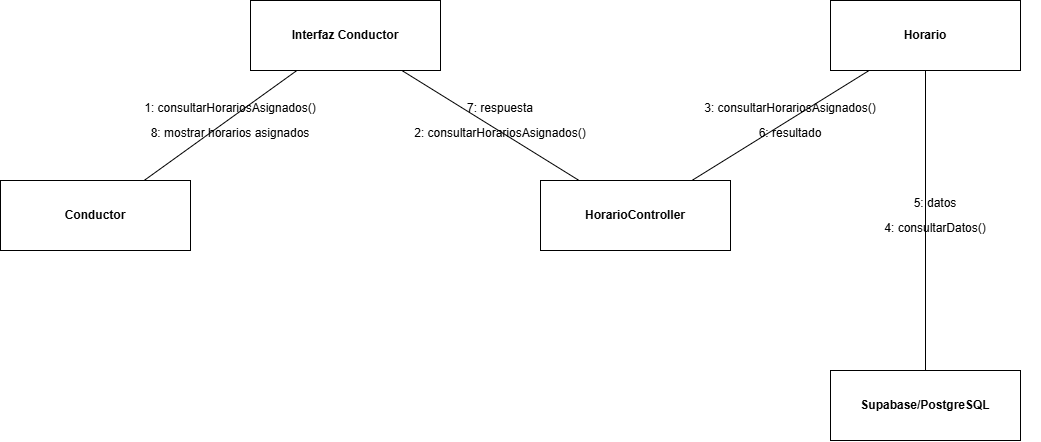

The diagram above was exported from draw.io. Its source (the exported page's mxGraphModel, read from the mxfile embedded in the PNG):
<mxGraphModel dx="1414" dy="743" grid="1" gridSize="10" guides="1" tooltips="1" connect="1" arrows="1" fold="1" page="1" pageScale="1" pageWidth="1200" pageHeight="800" math="0" shadow="0">
  <root>
    <mxCell id="0" />
    <mxCell id="1" parent="0" />
    <mxCell id="n0" parent="1" style="rounded=0;whiteSpace=wrap;html=1;strokeColor=#000000;fillColor=#ffffff;fontStyle=1;" value="Conductor" vertex="1">
      <mxGeometry height="70" width="190" x="60" y="260" as="geometry" />
    </mxCell>
    <mxCell id="n1" parent="1" style="rounded=0;whiteSpace=wrap;html=1;strokeColor=#000000;fillColor=#ffffff;fontStyle=1;" value="Interfaz Conductor" vertex="1">
      <mxGeometry height="70" width="190" x="310" y="80" as="geometry" />
    </mxCell>
    <mxCell id="n2" parent="1" style="rounded=0;whiteSpace=wrap;html=1;strokeColor=#000000;fillColor=#ffffff;fontStyle=1;" value="HorarioController" vertex="1">
      <mxGeometry height="70" width="190" x="600" y="260" as="geometry" />
    </mxCell>
    <mxCell id="n3" parent="1" style="rounded=0;whiteSpace=wrap;html=1;strokeColor=#000000;fillColor=#ffffff;fontStyle=1;" value="Horario" vertex="1">
      <mxGeometry height="70" width="190" x="890" y="80" as="geometry" />
    </mxCell>
    <mxCell id="n4" parent="1" style="rounded=0;whiteSpace=wrap;html=1;strokeColor=#000000;fillColor=#ffffff;fontStyle=1;" value="Supabase/PostgreSQL" vertex="1">
      <mxGeometry height="70" width="190" x="890" y="450" as="geometry" />
    </mxCell>
    <mxCell id="link0" edge="1" parent="1" source="n0" style="endArrow=none;startArrow=none;strokeColor=#000000;" target="n1">
      <mxGeometry relative="1" as="geometry" />
    </mxCell>
    <mxCell id="link1" edge="1" parent="1" source="n1" style="endArrow=none;startArrow=none;strokeColor=#000000;" target="n2">
      <mxGeometry relative="1" as="geometry" />
    </mxCell>
    <mxCell id="link2" edge="1" parent="1" source="n2" style="endArrow=none;startArrow=none;strokeColor=#000000;" target="n3">
      <mxGeometry relative="1" as="geometry" />
    </mxCell>
    <mxCell id="link3" edge="1" parent="1" source="n3" style="endArrow=none;startArrow=none;strokeColor=#000000;" target="n4">
      <mxGeometry relative="1" as="geometry" />
    </mxCell>
    <mxCell id="m0" parent="1" style="text;html=1;align=center;verticalAlign=middle;whiteSpace=wrap;strokeColor=none;fillColor=none;" value="1: consultarHorariosAsignados()" vertex="1">
      <mxGeometry height="35" width="210" x="185" y="170" as="geometry" />
    </mxCell>
    <mxCell id="m1" parent="1" style="text;html=1;align=center;verticalAlign=middle;whiteSpace=wrap;strokeColor=none;fillColor=none;" value="2: consultarHorariosAsignados()" vertex="1">
      <mxGeometry height="35" width="210" x="455" y="195" as="geometry" />
    </mxCell>
    <mxCell id="m2" parent="1" style="text;html=1;align=center;verticalAlign=middle;whiteSpace=wrap;strokeColor=none;fillColor=none;" value="3: consultarHorariosAsignados()" vertex="1">
      <mxGeometry height="35" width="210" x="745" y="170" as="geometry" />
    </mxCell>
    <mxCell id="m3" parent="1" style="text;html=1;align=center;verticalAlign=middle;whiteSpace=wrap;strokeColor=none;fillColor=none;" value="4: consultarDatos()" vertex="1">
      <mxGeometry height="35" width="210" x="890" y="290" as="geometry" />
    </mxCell>
    <mxCell id="m4" parent="1" style="text;html=1;align=center;verticalAlign=middle;whiteSpace=wrap;strokeColor=none;fillColor=none;" value="5: datos" vertex="1">
      <mxGeometry height="35" width="210" x="890" y="265" as="geometry" />
    </mxCell>
    <mxCell id="m5" parent="1" style="text;html=1;align=center;verticalAlign=middle;whiteSpace=wrap;strokeColor=none;fillColor=none;" value="6: resultado" vertex="1">
      <mxGeometry height="35" width="210" x="745" y="195" as="geometry" />
    </mxCell>
    <mxCell id="m6" parent="1" style="text;html=1;align=center;verticalAlign=middle;whiteSpace=wrap;strokeColor=none;fillColor=none;" value="7: respuesta" vertex="1">
      <mxGeometry height="35" width="210" x="455" y="170" as="geometry" />
    </mxCell>
    <mxCell id="m7" parent="1" style="text;html=1;align=center;verticalAlign=middle;whiteSpace=wrap;strokeColor=none;fillColor=none;" value="8: mostrar horarios asignados" vertex="1">
      <mxGeometry height="35" width="210" x="185" y="195" as="geometry" />
    </mxCell>
  </root>
</mxGraphModel>